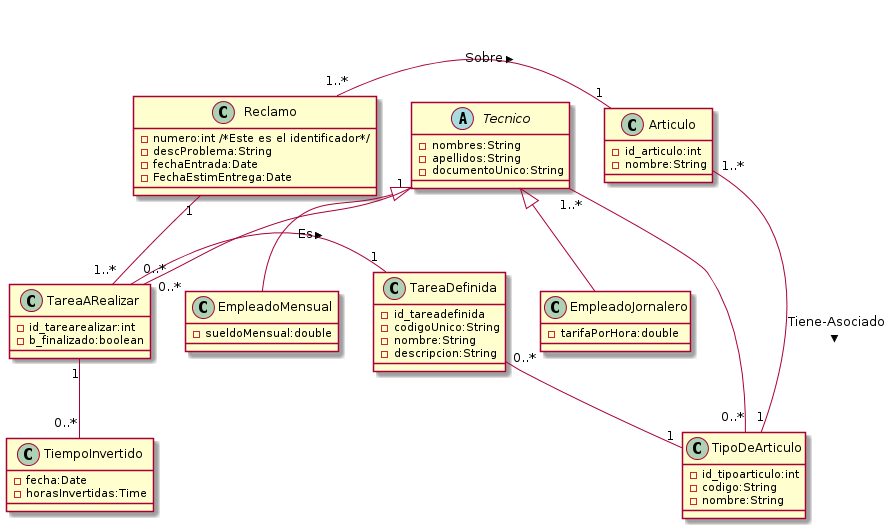

The diagram above was rendered by PlantUML. Its source (embedded in the PNG):
@startuml diagrama_clase_v1-1.png

abstract class Tecnico {
  - nombres:String
  - apellidos:String
  - documentoUnico:String
}

class EmpleadoJornalero {
  - tarifaPorHora:double
}

class EmpleadoMensual {
  - sueldoMensual:double
}

class TipoDeArticulo {
  - id_tipoarticulo:int
  - codigo:String
  - nombre:String
}

class Articulo {
  - id_articulo:int
  - nombre:String
}

class TareaARealizar {
  - id_tarearealizar:int
  - b_finalizado:boolean
}

class TareaDefinida {
  - id_tareadefinida
  - codigoUnico:String
  - nombre:String
  - descripcion:String
}

class Reclamo {
  - numero:int /*Este es el identificador*/
  - descProblema:String
  - fechaEntrada:Date
  - FechaEstimEntrega:Date
}

class TiempoInvertido {
  - fecha:Date
  - horasInvertidas:Time
}

Tecnico "1..*" -- "0..*" TipoDeArticulo
Tecnico "1" -- "0..*" TareaARealizar
Tecnico <|-- EmpleadoJornalero
Tecnico <|-- EmpleadoMensual
Reclamo "1..*"-"1" Articulo: Sobre >
TareaARealizar "0..*" - "1" TareaDefinida: Es >
TareaDefinida "0..*" -- "1" TipoDeArticulo
Reclamo "1"--"1..*" TareaARealizar
TipoDeArticulo "1" -- "1..*" Articulo: Tiene-Asociado <
TareaARealizar "1" -- "0..*" TiempoInvertido


@enduml